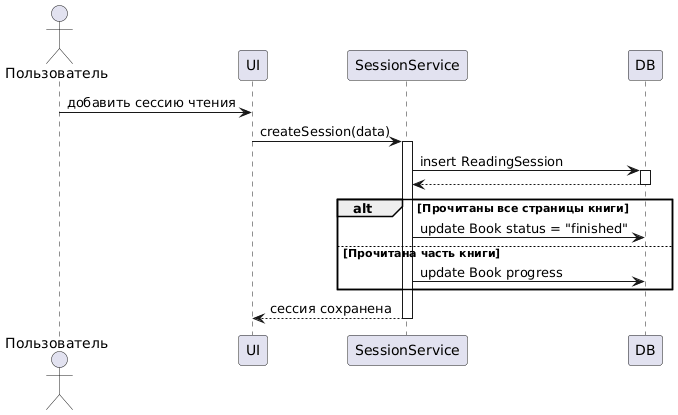

The diagram above was rendered by PlantUML. Its source (embedded in the PNG):
@startuml
actor Пользователь
participant UI
participant "SessionService" as Service
participant DB

Пользователь -> UI : добавить сессию чтения
UI -> Service : createSession(data)
activate Service

Service -> DB : insert ReadingSession
activate DB
DB --> Service
deactivate DB

alt Прочитаны все страницы книги
  Service -> DB : update Book status = "finished"
else Прочитана часть книги
  Service -> DB : update Book progress
end

Service --> UI : сессия сохранена
deactivate Service
@enduml